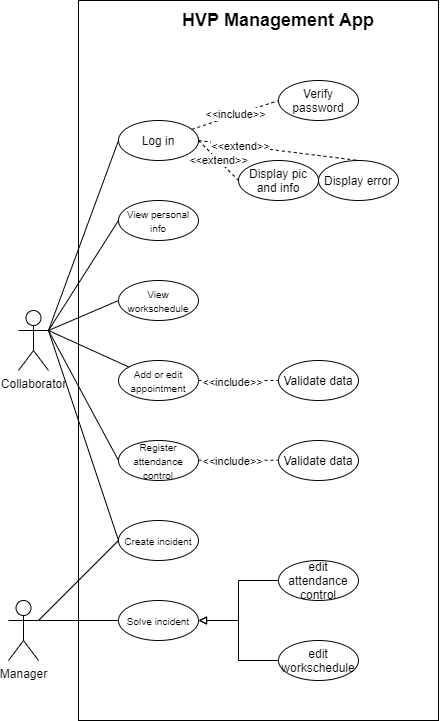

The diagram above was exported from draw.io. Its source (the exported page's mxGraphModel, read from the mxfile embedded in the PNG):
<mxGraphModel dx="1240" dy="1730" grid="1" gridSize="10" guides="1" tooltips="1" connect="1" arrows="1" fold="1" page="1" pageScale="1" pageWidth="827" pageHeight="1169" math="0" shadow="0">
  <root>
    <mxCell id="0" />
    <mxCell id="1" parent="0" />
    <mxCell id="Equ1KpOaeesh9ElL_t6o-1" value="Manager" style="shape=umlActor;verticalLabelPosition=bottom;verticalAlign=top;html=1;outlineConnect=0;" vertex="1" parent="1">
      <mxGeometry x="50" y="560" width="30" height="60" as="geometry" />
    </mxCell>
    <mxCell id="Equ1KpOaeesh9ElL_t6o-23" style="edgeStyle=none;rounded=0;orthogonalLoop=1;jettySize=auto;html=1;endArrow=none;endFill=0;exitX=0;exitY=0.5;exitDx=0;exitDy=0;" edge="1" parent="1" source="Equ1KpOaeesh9ElL_t6o-2">
      <mxGeometry relative="1" as="geometry">
        <mxPoint x="90" y="290" as="targetPoint" />
      </mxGeometry>
    </mxCell>
    <mxCell id="Equ1KpOaeesh9ElL_t6o-30" value="&amp;lt;&amp;lt;include&amp;gt;&amp;gt;" style="edgeStyle=none;rounded=0;orthogonalLoop=1;jettySize=auto;html=1;entryX=0;entryY=0.5;entryDx=0;entryDy=0;endArrow=none;endFill=0;dashed=1;" edge="1" parent="1" source="Equ1KpOaeesh9ElL_t6o-2" target="Equ1KpOaeesh9ElL_t6o-4">
      <mxGeometry relative="1" as="geometry" />
    </mxCell>
    <mxCell id="Equ1KpOaeesh9ElL_t6o-33" value="&amp;lt;&amp;lt;extend&amp;gt;&amp;gt;" style="edgeStyle=none;rounded=0;orthogonalLoop=1;jettySize=auto;html=1;exitX=1;exitY=0.5;exitDx=0;exitDy=0;entryX=0;entryY=0.5;entryDx=0;entryDy=0;dashed=1;endArrow=none;endFill=0;" edge="1" parent="1" source="Equ1KpOaeesh9ElL_t6o-2" target="Equ1KpOaeesh9ElL_t6o-5">
      <mxGeometry relative="1" as="geometry" />
    </mxCell>
    <mxCell id="Equ1KpOaeesh9ElL_t6o-34" style="edgeStyle=none;rounded=0;orthogonalLoop=1;jettySize=auto;html=1;entryX=0.5;entryY=0;entryDx=0;entryDy=0;dashed=1;endArrow=none;endFill=0;exitX=1;exitY=0.5;exitDx=0;exitDy=0;" edge="1" parent="1" source="Equ1KpOaeesh9ElL_t6o-2" target="Equ1KpOaeesh9ElL_t6o-6">
      <mxGeometry relative="1" as="geometry" />
    </mxCell>
    <mxCell id="Equ1KpOaeesh9ElL_t6o-35" value="&amp;lt;&amp;lt;extend&amp;gt;&amp;gt;" style="edgeLabel;html=1;align=center;verticalAlign=middle;resizable=0;points=[];" vertex="1" connectable="0" parent="Equ1KpOaeesh9ElL_t6o-34">
      <mxGeometry x="-0.4793" relative="1" as="geometry">
        <mxPoint as="offset" />
      </mxGeometry>
    </mxCell>
    <mxCell id="Equ1KpOaeesh9ElL_t6o-2" value="Log in" style="ellipse;whiteSpace=wrap;html=1;" vertex="1" parent="1">
      <mxGeometry x="160" y="80" width="80" height="40" as="geometry" />
    </mxCell>
    <mxCell id="Equ1KpOaeesh9ElL_t6o-4" value="Verify password" style="ellipse;whiteSpace=wrap;html=1;" vertex="1" parent="1">
      <mxGeometry x="320" y="40" width="80" height="40" as="geometry" />
    </mxCell>
    <mxCell id="Equ1KpOaeesh9ElL_t6o-5" value="Display pic and info" style="ellipse;whiteSpace=wrap;html=1;" vertex="1" parent="1">
      <mxGeometry x="280" y="120" width="80" height="40" as="geometry" />
    </mxCell>
    <mxCell id="Equ1KpOaeesh9ElL_t6o-6" value="Display error" style="ellipse;whiteSpace=wrap;html=1;" vertex="1" parent="1">
      <mxGeometry x="360" y="120" width="80" height="40" as="geometry" />
    </mxCell>
    <mxCell id="Equ1KpOaeesh9ElL_t6o-24" style="edgeStyle=none;rounded=0;orthogonalLoop=1;jettySize=auto;html=1;exitX=0;exitY=0.5;exitDx=0;exitDy=0;endArrow=none;endFill=0;" edge="1" parent="1" source="Equ1KpOaeesh9ElL_t6o-7">
      <mxGeometry relative="1" as="geometry">
        <mxPoint x="90" y="290" as="targetPoint" />
      </mxGeometry>
    </mxCell>
    <mxCell id="Equ1KpOaeesh9ElL_t6o-7" value="&lt;font style=&quot;font-size: 10px&quot;&gt;View personal info&lt;/font&gt;" style="ellipse;whiteSpace=wrap;html=1;" vertex="1" parent="1">
      <mxGeometry x="160" y="160" width="80" height="40" as="geometry" />
    </mxCell>
    <mxCell id="Equ1KpOaeesh9ElL_t6o-11" value="&lt;font style=&quot;font-size: 10px&quot;&gt;View workschedule&lt;/font&gt;" style="ellipse;whiteSpace=wrap;html=1;" vertex="1" parent="1">
      <mxGeometry x="160" y="240" width="80" height="40" as="geometry" />
    </mxCell>
    <mxCell id="Equ1KpOaeesh9ElL_t6o-22" style="edgeStyle=none;rounded=0;orthogonalLoop=1;jettySize=auto;html=1;endArrow=none;endFill=0;" edge="1" parent="1" source="Equ1KpOaeesh9ElL_t6o-12">
      <mxGeometry relative="1" as="geometry">
        <mxPoint x="90" y="290" as="targetPoint" />
      </mxGeometry>
    </mxCell>
    <mxCell id="Equ1KpOaeesh9ElL_t6o-36" style="edgeStyle=none;rounded=0;orthogonalLoop=1;jettySize=auto;html=1;entryX=0;entryY=0.5;entryDx=0;entryDy=0;dashed=1;endArrow=none;endFill=0;" edge="1" parent="1" source="Equ1KpOaeesh9ElL_t6o-12" target="Equ1KpOaeesh9ElL_t6o-15">
      <mxGeometry relative="1" as="geometry" />
    </mxCell>
    <mxCell id="Equ1KpOaeesh9ElL_t6o-37" value="&amp;lt;&amp;lt;include&amp;gt;&amp;gt;" style="edgeLabel;html=1;align=center;verticalAlign=middle;resizable=0;points=[];" vertex="1" connectable="0" parent="Equ1KpOaeesh9ElL_t6o-36">
      <mxGeometry x="-0.1714" y="-1" relative="1" as="geometry">
        <mxPoint as="offset" />
      </mxGeometry>
    </mxCell>
    <mxCell id="Equ1KpOaeesh9ElL_t6o-12" value="&lt;font style=&quot;font-size: 10px&quot;&gt;Add or edit appointment&lt;/font&gt;" style="ellipse;whiteSpace=wrap;html=1;" vertex="1" parent="1">
      <mxGeometry x="160" y="320" width="80" height="40" as="geometry" />
    </mxCell>
    <mxCell id="Equ1KpOaeesh9ElL_t6o-26" style="edgeStyle=none;rounded=0;orthogonalLoop=1;jettySize=auto;html=1;entryX=1;entryY=0.3333333333333333;entryDx=0;entryDy=0;entryPerimeter=0;endArrow=none;endFill=0;exitX=0;exitY=0.5;exitDx=0;exitDy=0;" edge="1" parent="1" source="Equ1KpOaeesh9ElL_t6o-13" target="Equ1KpOaeesh9ElL_t6o-20">
      <mxGeometry relative="1" as="geometry" />
    </mxCell>
    <mxCell id="Equ1KpOaeesh9ElL_t6o-13" value="&lt;font style=&quot;font-size: 10px&quot;&gt;Register attendance control&lt;/font&gt;" style="ellipse;whiteSpace=wrap;html=1;" vertex="1" parent="1">
      <mxGeometry x="160" y="400" width="80" height="40" as="geometry" />
    </mxCell>
    <mxCell id="Equ1KpOaeesh9ElL_t6o-27" style="edgeStyle=none;rounded=0;orthogonalLoop=1;jettySize=auto;html=1;entryX=1;entryY=0.3333333333333333;entryDx=0;entryDy=0;entryPerimeter=0;endArrow=none;endFill=0;exitX=0;exitY=0.5;exitDx=0;exitDy=0;" edge="1" parent="1" source="Equ1KpOaeesh9ElL_t6o-14" target="Equ1KpOaeesh9ElL_t6o-20">
      <mxGeometry relative="1" as="geometry" />
    </mxCell>
    <mxCell id="Equ1KpOaeesh9ElL_t6o-42" style="edgeStyle=none;rounded=0;orthogonalLoop=1;jettySize=auto;html=1;endArrow=none;endFill=0;exitX=0;exitY=0.5;exitDx=0;exitDy=0;" edge="1" parent="1" source="Equ1KpOaeesh9ElL_t6o-14">
      <mxGeometry relative="1" as="geometry">
        <mxPoint x="80" y="580" as="targetPoint" />
      </mxGeometry>
    </mxCell>
    <mxCell id="Equ1KpOaeesh9ElL_t6o-14" value="&lt;font style=&quot;font-size: 10px&quot;&gt;Create incident&lt;/font&gt;" style="ellipse;whiteSpace=wrap;html=1;" vertex="1" parent="1">
      <mxGeometry x="160" y="480" width="80" height="40" as="geometry" />
    </mxCell>
    <mxCell id="Equ1KpOaeesh9ElL_t6o-15" value="Validate data" style="ellipse;whiteSpace=wrap;html=1;" vertex="1" parent="1">
      <mxGeometry x="320" y="320" width="80" height="40" as="geometry" />
    </mxCell>
    <mxCell id="Equ1KpOaeesh9ElL_t6o-16" value="Validate data" style="ellipse;whiteSpace=wrap;html=1;" vertex="1" parent="1">
      <mxGeometry x="320" y="400" width="80" height="40" as="geometry" />
    </mxCell>
    <mxCell id="Equ1KpOaeesh9ElL_t6o-29" style="edgeStyle=none;rounded=0;orthogonalLoop=1;jettySize=auto;html=1;entryX=1;entryY=0.3333333333333333;entryDx=0;entryDy=0;entryPerimeter=0;endArrow=none;endFill=0;" edge="1" parent="1" source="Equ1KpOaeesh9ElL_t6o-17" target="Equ1KpOaeesh9ElL_t6o-1">
      <mxGeometry relative="1" as="geometry" />
    </mxCell>
    <mxCell id="Equ1KpOaeesh9ElL_t6o-17" value="&lt;font style=&quot;font-size: 10px&quot;&gt;Solve incident&lt;br&gt;&lt;/font&gt;" style="ellipse;whiteSpace=wrap;html=1;" vertex="1" parent="1">
      <mxGeometry x="160" y="560" width="80" height="40" as="geometry" />
    </mxCell>
    <mxCell id="Equ1KpOaeesh9ElL_t6o-44" style="edgeStyle=orthogonalEdgeStyle;rounded=0;orthogonalLoop=1;jettySize=auto;html=1;endArrow=block;endFill=0;" edge="1" parent="1" source="Equ1KpOaeesh9ElL_t6o-18">
      <mxGeometry relative="1" as="geometry">
        <mxPoint x="240" y="580" as="targetPoint" />
        <Array as="points">
          <mxPoint x="280" y="540" />
          <mxPoint x="280" y="580" />
        </Array>
      </mxGeometry>
    </mxCell>
    <mxCell id="Equ1KpOaeesh9ElL_t6o-18" value="edit attendance control" style="ellipse;whiteSpace=wrap;html=1;" vertex="1" parent="1">
      <mxGeometry x="320" y="520" width="80" height="40" as="geometry" />
    </mxCell>
    <mxCell id="Equ1KpOaeesh9ElL_t6o-43" style="edgeStyle=orthogonalEdgeStyle;rounded=0;orthogonalLoop=1;jettySize=auto;html=1;entryX=1;entryY=0.5;entryDx=0;entryDy=0;endArrow=block;endFill=0;" edge="1" parent="1" source="Equ1KpOaeesh9ElL_t6o-19" target="Equ1KpOaeesh9ElL_t6o-17">
      <mxGeometry relative="1" as="geometry" />
    </mxCell>
    <mxCell id="Equ1KpOaeesh9ElL_t6o-19" value="edit workschedule" style="ellipse;whiteSpace=wrap;html=1;" vertex="1" parent="1">
      <mxGeometry x="320" y="600" width="80" height="40" as="geometry" />
    </mxCell>
    <mxCell id="Equ1KpOaeesh9ElL_t6o-21" style="rounded=0;orthogonalLoop=1;jettySize=auto;html=1;exitX=1;exitY=0.3333333333333333;exitDx=0;exitDy=0;exitPerimeter=0;entryX=0;entryY=0.5;entryDx=0;entryDy=0;endArrow=none;endFill=0;" edge="1" parent="1" source="Equ1KpOaeesh9ElL_t6o-20" target="Equ1KpOaeesh9ElL_t6o-11">
      <mxGeometry relative="1" as="geometry" />
    </mxCell>
    <mxCell id="Equ1KpOaeesh9ElL_t6o-20" value="Collaborator" style="shape=umlActor;verticalLabelPosition=bottom;verticalAlign=top;html=1;outlineConnect=0;" vertex="1" parent="1">
      <mxGeometry x="60" y="270" width="30" height="60" as="geometry" />
    </mxCell>
    <mxCell id="Equ1KpOaeesh9ElL_t6o-38" style="edgeStyle=none;rounded=0;orthogonalLoop=1;jettySize=auto;html=1;entryX=0;entryY=0.5;entryDx=0;entryDy=0;dashed=1;endArrow=none;endFill=0;" edge="1" parent="1">
      <mxGeometry relative="1" as="geometry">
        <mxPoint x="240" y="419.71" as="sourcePoint" />
        <mxPoint x="320" y="419.71" as="targetPoint" />
      </mxGeometry>
    </mxCell>
    <mxCell id="Equ1KpOaeesh9ElL_t6o-39" value="&amp;lt;&amp;lt;include&amp;gt;&amp;gt;" style="edgeLabel;html=1;align=center;verticalAlign=middle;resizable=0;points=[];" vertex="1" connectable="0" parent="Equ1KpOaeesh9ElL_t6o-38">
      <mxGeometry x="-0.1714" y="-1" relative="1" as="geometry">
        <mxPoint as="offset" />
      </mxGeometry>
    </mxCell>
    <mxCell id="Equ1KpOaeesh9ElL_t6o-46" value="" style="rounded=0;whiteSpace=wrap;html=1;fillColor=none;" vertex="1" parent="1">
      <mxGeometry x="120" y="-40" width="360" height="720" as="geometry" />
    </mxCell>
    <mxCell id="Equ1KpOaeesh9ElL_t6o-47" value="&lt;b&gt;&lt;font style=&quot;font-size: 18px&quot;&gt;HVP Management App&lt;/font&gt;&lt;/b&gt;" style="text;html=1;strokeColor=none;fillColor=none;align=center;verticalAlign=middle;whiteSpace=wrap;rounded=0;" vertex="1" parent="1">
      <mxGeometry x="200" y="-30" width="240" height="20" as="geometry" />
    </mxCell>
  </root>
</mxGraphModel>